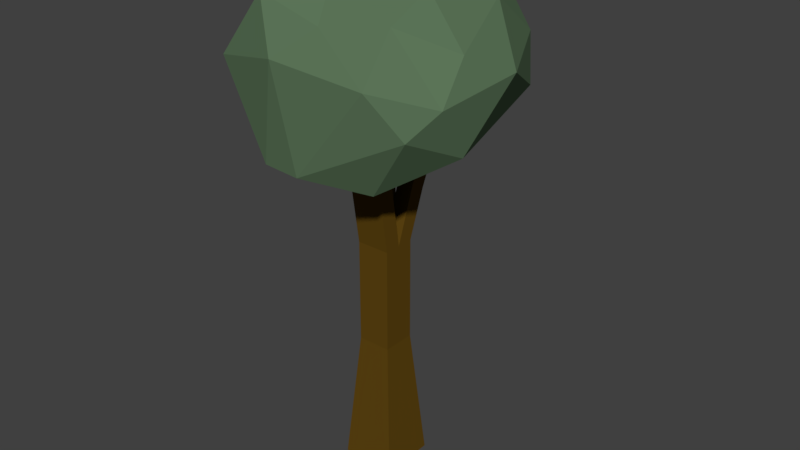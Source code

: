 # Source: Tree.blend  (saved by Blender 2.77.0; exported with 4.5.12 LTS)
import bpy
from mathutils import Matrix  # noqa: F401  (used for matrix-valued properties, if any)

bpy.ops.wm.read_factory_settings(use_empty=True)
scene = bpy.context.scene
scene.name = 'Scene'

# ---- collections
col_collection_1 = bpy.data.collections.new('Collection 1'); scene.collection.children.link(col_collection_1)

# ---- materials (node trees are filled in below, after node groups)
mat_leaves_001 = bpy.data.materials.new('Leaves.001')
mat_leaves_001.alpha_threshold = 0.0
mat_leaves_001.use_transparent_shadow = False
mat_leaves_001.diffuse_color = (0.1043, 0.1734, 0.0959, 1.0)
mat_leaves_001.roughness = 0.5
mat_wood = bpy.data.materials.new('Wood')
mat_wood.alpha_threshold = 0.0
mat_wood.use_transparent_shadow = False
mat_wood.diffuse_color = (0.1149, 0.06134, 0.006347, 1.0)
mat_wood.roughness = 0.5
mat_wood.line_color = (0.0, 0.0, 0.0, 1.0)

# ---- material node trees

# ---- world
world_world = bpy.data.worlds.new('World'); scene.world = world_world
world_world.color = (0.05088, 0.05088, 0.05088)
world_world.use_sun_shadow = False
world_world.sun_shadow_jitter_overblur = 0.0
world_world.cycles.sampling_method = 'MANUAL'

# ---- meshes
me_icosphere = bpy.data.meshes.new('Icosphere')
me_icosphere.from_pydata([(0.2617, 5.083, 0.2419), (-1.802, 5.649, -1.255), (0.009206, 5.053, -1.731), (1.101, 5.56, 0.2677), (0.3587, 5.584, 1.49), (-1.733, 5.616, 1.39), (-0.8313, 6.922, -1.605), (0.5488, 6.716, -0.86), (0.8194, 6.557, 1.114), (-1.128, 6.814, 1.646), (-2.036, 6.561, -0.4884), (-0.5564, 7.369, -0.1617), (0.3173, 4.626, -0.9362), (-1.168, 4.739, -1.089), (-0.4886, 5.002, -1.706), (-1.991, 5.243, -0.3976), (-1.023, 4.907, 0.4158), (0.8008, 5.137, 0.17), (1.115, 5.201, -0.6482), (0.3244, 5.093, 1.049), (0.944, 5.466, 0.8721), (-0.687, 5.011, 2.203), (-2.078, 6.02, -0.9266), (-2.3, 6.232, 0.1978), (-0.3946, 6.544, -1.969), (-1.433, 6.264, -1.562), (1.001, 6.198, -0.5354), (0.5758, 6.353, -1.789), (0.7214, 6.094, 1.342), (1.201, 6.045, 0.673), (-1.567, 6.277, 1.578), (-0.3695, 6.12, 2.287), (-1.279, 6.832, -0.8833), (-0.1215, 7.244, -1.791), (1.101, 6.571, 0.3639), (-0.06337, 6.765, 2.064), (-1.662, 6.934, 0.6886), (-0.5761, 7.441, -1.046), (-1.288, 7.139, -0.2025), (0.166, 7.341, -0.5718), (0.06093, 7.078, 0.3288), (-0.9197, 7.232, 0.9507), (0.004138, -0.1191, -0.4147), (-0.1606, 1.881, -0.25), (0.004132, -0.1191, 0.4147), (-0.1606, 1.881, 0.25), (-0.8253, -0.1191, -0.4147), (-0.6606, 1.881, -0.25), (-0.8253, -0.1191, 0.4147), (-0.6606, 1.881, 0.25), (-0.1606, 3.435, -0.25), (-0.1606, 3.435, 0.25), (-0.6606, 3.435, 0.25), (-0.6606, 3.435, -0.25), (-0.4106, 1.881, 0.25), (-0.4106, -0.1191, 0.4147), (-0.4106, 1.881, -0.25), (-0.4106, -0.1191, -0.4147), (-0.4106, 3.435, 0.25), (-0.4106, 3.435, -0.25), (-0.1606, 1.881, 1.237e-05), (0.004135, -0.1191, 6.335e-06), (-0.6606, 1.881, 8.72e-06), (-0.8253, -0.1191, 2.765e-07), (-0.1606, 3.435, 1.8e-05), (-0.6606, 3.435, 1.434e-05), (-0.4106, 3.435, 1.617e-05), (-0.6606, 4.385, -0.1419), (-0.6606, 4.385, -0.3919), (-0.4106, 4.385, -0.3919), (-0.1606, 4.385, -0.3919), (-0.4106, 4.385, -0.1419), (-0.1606, 4.385, -0.1419), (-0.8409, 5.069, -0.1726), (-0.8409, 5.069, -0.3612), (-0.6523, 5.069, -0.3612), (-0.6523, 5.069, -0.1726), (-0.2905, 4.965, -0.5693), (-0.09243, 4.965, -0.5693), (-0.2905, 5.078, -0.4069), (-0.09243, 5.078, -0.4069), (-0.4106, 4.142, 0.5118), (-0.6606, 4.142, 0.5118), (-0.6606, 4.27, 0.2973), (-0.4106, 4.27, 0.2973), (-0.4398, 4.722, 0.8246), (-0.6314, 4.722, 0.8246), (-0.6314, 4.82, 0.66), (-0.4398, 4.82, 0.66), (-0.1809, 4.119, 2.032e-05), (-0.1809, 4.119, 0.25), (-0.3903, 4.256, 0.25), (-0.3903, 4.256, 1.929e-05), (0.3384, 5.018, 0.0569), (0.3384, 5.018, 0.1932), (0.2243, 5.093, 0.1932), (0.2243, 5.093, 0.0569), (-0.2905, 5.47, -0.8892), (-0.09243, 5.47, -0.8892), (-0.2905, 5.441, -0.6933), (-0.09243, 5.441, -0.6933), (-0.2905, 5.764, -0.8454), (-0.09243, 5.764, -0.8454), (-0.2905, 5.734, -0.6494), (-0.09243, 5.734, -0.6494), (-0.4682, 5.369, 1.178), (-0.603, 5.369, 1.178), (-0.603, 5.438, 1.063), (-0.4682, 5.438, 1.063)], [], [(0, 13, 12), (1, 13, 15), (0, 12, 17), (0, 17, 19), (0, 19, 16), (1, 15, 22), (2, 14, 24), (3, 18, 26), (4, 20, 28), (5, 21, 30), (1, 22, 25), (2, 24, 27), (3, 26, 29), (4, 28, 31), (5, 30, 23), (6, 32, 37), (7, 33, 39), (8, 34, 40), (9, 35, 41), (10, 36, 38), (38, 41, 11), (38, 36, 41), (36, 9, 41), (41, 40, 11), (41, 35, 40), (35, 8, 40), (40, 39, 11), (40, 34, 39), (34, 7, 39), (39, 37, 11), (39, 33, 37), (33, 6, 37), (37, 38, 11), (37, 32, 38), (32, 10, 38), (23, 36, 10), (23, 30, 36), (30, 9, 36), (31, 35, 9), (31, 28, 35), (28, 8, 35), (29, 34, 8), (29, 26, 34), (26, 7, 34), (27, 33, 7), (27, 24, 33), (24, 6, 33), (25, 32, 6), (25, 22, 32), (22, 10, 32), (30, 31, 9), (30, 21, 31), (21, 4, 31), (28, 29, 8), (28, 20, 29), (20, 3, 29), (26, 27, 7), (26, 18, 27), (18, 2, 27), (24, 25, 6), (24, 14, 25), (14, 1, 25), (22, 23, 10), (22, 15, 23), (15, 5, 23), (16, 21, 5), (16, 19, 21), (19, 4, 21), (19, 20, 4), (19, 17, 20), (17, 3, 20), (17, 18, 3), (17, 12, 18), (12, 2, 18), (15, 16, 5), (15, 13, 16), (13, 0, 16), (12, 14, 2), (12, 13, 14), (13, 1, 14), (60, 45, 44, 61), (54, 49, 48, 55), (62, 47, 46, 63), (56, 43, 42, 57), (64, 66, 92, 89), (54, 45, 51, 58), (62, 49, 52, 65), (60, 43, 50, 64), (56, 47, 53, 59), (43, 56, 59, 50), (49, 54, 58, 52), (58, 66, 84, 81), (47, 56, 57, 46), (45, 54, 55, 44), (64, 50, 70, 72), (45, 60, 64, 51), (47, 62, 65, 53), (50, 59, 69, 70), (49, 62, 63, 48), (43, 60, 61, 42), (69, 68, 74, 75), (71, 72, 80, 79), (65, 66, 71, 67), (53, 65, 67, 68), (59, 53, 68, 69), (66, 64, 72, 71), (74, 73, 76, 75), (68, 67, 73, 74), (67, 71, 76, 73), (71, 69, 75, 76), (77, 79, 99, 97), (72, 70, 78, 80), (69, 71, 79, 77), (70, 69, 77, 78), (81, 84, 88, 85), (52, 58, 81, 82), (66, 65, 83, 84), (65, 52, 82, 83), (88, 87, 107, 108), (82, 81, 85, 86), (84, 83, 87, 88), (83, 82, 86, 87), (92, 91, 95, 96), (66, 58, 91, 92), (58, 51, 90, 91), (51, 64, 89, 90), (96, 95, 94, 93), (90, 89, 93, 94), (89, 92, 96, 93), (91, 90, 94, 95), (99, 100, 104, 103), (80, 78, 98, 100), (78, 77, 97, 98), (79, 80, 100, 99), (101, 103, 104, 102), (97, 99, 103, 101), (100, 98, 102, 104), (98, 97, 101, 102), (107, 106, 105, 108), (87, 86, 106, 107), (85, 88, 108, 105), (86, 85, 105, 106)])
me_icosphere.polygons.foreach_set('material_index', [0, 0, 0, 0, 0, 0, 0, 0, 0, 0, 0, 0, 0, 0, 0, 0, 0, 0, 0, 0, 0, 0, 0, 0, 0, 0, 0, 0, 0, 0, 0, 0, 0, 0, 0, 0, 0, 0, 0, 0, 0, 0, 0, 0, 0, 0, 0, 0, 0, 0, 0, 0, 0, 0, 0, 0, 0, 0, 0, 0, 0, 0, 0, 0, 0, 0, 0, 0, 0, 0, 0, 0, 0, 0, 0, 0, 0, 0, 0, 0, 1, 1, 1, 1, 1, 1, 1, 1, 1, 1, 1, 1, 1, 1, 1, 1, 1, 1, 1, 1, 1, 1, 1, 1, 1, 1, 1, 1, 1, 1, 1, 1, 1, 1, 1, 1, 1, 1, 1, 1, 1, 1, 1, 1, 1, 1, 1, 1, 1, 1, 1, 1, 1, 1, 1, 1, 1, 1, 1, 1, 1, 1])
me_icosphere.materials.append(mat_leaves_001)
me_icosphere.materials.append(mat_wood)
me_icosphere.use_remesh_preserve_volume = False
me_icosphere.use_remesh_preserve_attributes = False
me_icosphere.use_mirror_vertex_groups = False
me_icosphere.update()

# ---- objects
ob_tree = bpy.data.objects.new('Tree', me_icosphere)

# ---- transforms, parenting, visibility, modifiers, constraints
ob_tree.location = (0.0, 0.0, 0.0)
ob_tree.rotation_euler = (1.571, -0.0, -3.142)
ob_tree.lineart.crease_threshold = 0.0

# ---- collection membership
col_collection_1.objects.link(ob_tree)

# ---- scene / render settings (as saved in the file)
scene.frame_start = 1; scene.frame_end = 250; scene.frame_set(216)
scene.render.engine = 'BLENDER_EEVEE_NEXT'
scene.render.resolution_percentage = 50
scene.render.dither_intensity = 0.0
scene.cycles.use_denoising = False
scene.cycles.samples = 128
scene.cycles.sampling_pattern = 'TABULATED_SOBOL'
scene.cycles.light_sampling_threshold = 0.0
scene.cycles.use_adaptive_sampling = False
scene.cycles.use_light_tree = False
scene.cycles.blur_glossy = 0.0
scene.cycles.sample_clamp_indirect = 0.0
scene.view_settings.view_transform = 'Standard'
bpy.context.view_layer.update()

# ---- added for rendering (the .blend has no active camera and no usable light): camera, sun
cam_auto = bpy.data.cameras.new('AutoCamera')
cam_auto.lens = 50.0
cam_auto.sensor_width = 36.0
cam_auto.clip_end = 1000.0
ob_auto_camera = bpy.data.objects.new('AutoCamera', cam_auto)
scene.collection.objects.link(ob_auto_camera)
ob_auto_camera.location = (9.2052, -10.2281, 10.5853)
ob_auto_camera.rotation_euler = (1.09748, -7.21219e-08, 0.694738)
scene.camera = ob_auto_camera
light_auto_sun = bpy.data.lights.new('AutoSun', 'SUN')
light_auto_sun.energy = 3.0
light_auto_sun.angle = 0.0523599
ob_auto_sun = bpy.data.objects.new('AutoSun', light_auto_sun)
scene.collection.objects.link(ob_auto_sun)
ob_auto_sun.rotation_euler = (0.872665, 0.174533, 0.523599)
bpy.context.view_layer.update()
